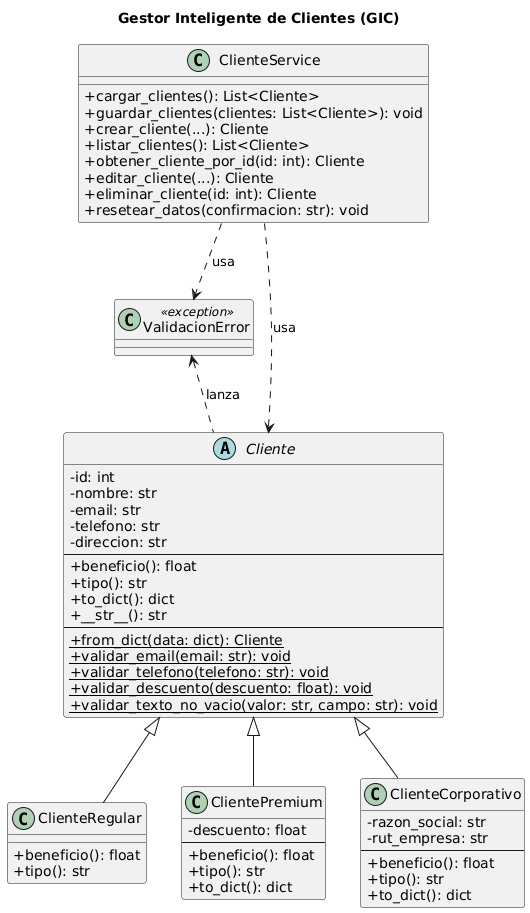

The diagram above was rendered by PlantUML. Its source (embedded in the PNG):
@startuml
title Gestor Inteligente de Clientes (GIC)

skinparam classAttributeIconSize 0

' =========================
' EXCEPCIÓN
' =========================
class ValidacionError <<exception>> {
}

' =========================
' MODELOS
' =========================
abstract class Cliente {
  - id: int
  - nombre: str
  - email: str
  - telefono: str
  - direccion: str
  --
  + beneficio(): float
  + tipo(): str
  + to_dict(): dict
  + __str__(): str
  --
  {static} + from_dict(data: dict): Cliente
  {static} + validar_email(email: str): void
  {static} + validar_telefono(telefono: str): void
  {static} + validar_descuento(descuento: float): void
  {static} + validar_texto_no_vacio(valor: str, campo: str): void
}

class ClienteRegular {
  + beneficio(): float
  + tipo(): str
}

class ClientePremium {
  - descuento: float
  --
  + beneficio(): float
  + tipo(): str
  + to_dict(): dict
}

class ClienteCorporativo {
  - razon_social: str
  - rut_empresa: str
  --
  + beneficio(): float
  + tipo(): str
  + to_dict(): dict
}

Cliente <|-- ClienteRegular
Cliente <|-- ClientePremium
Cliente <|-- ClienteCorporativo

ValidacionError <.. Cliente : lanza

' =========================
' SERVICIOS
' =========================
class ClienteService {
  + cargar_clientes(): List<Cliente>
  + guardar_clientes(clientes: List<Cliente>): void
  + crear_cliente(...): Cliente
  + listar_clientes(): List<Cliente>
  + obtener_cliente_por_id(id: int): Cliente
  + editar_cliente(...): Cliente
  + eliminar_cliente(id: int): Cliente
  + resetear_datos(confirmacion: str): void
}

ClienteService ..> Cliente : usa
ClienteService ..> ValidacionError : usa
@enduml